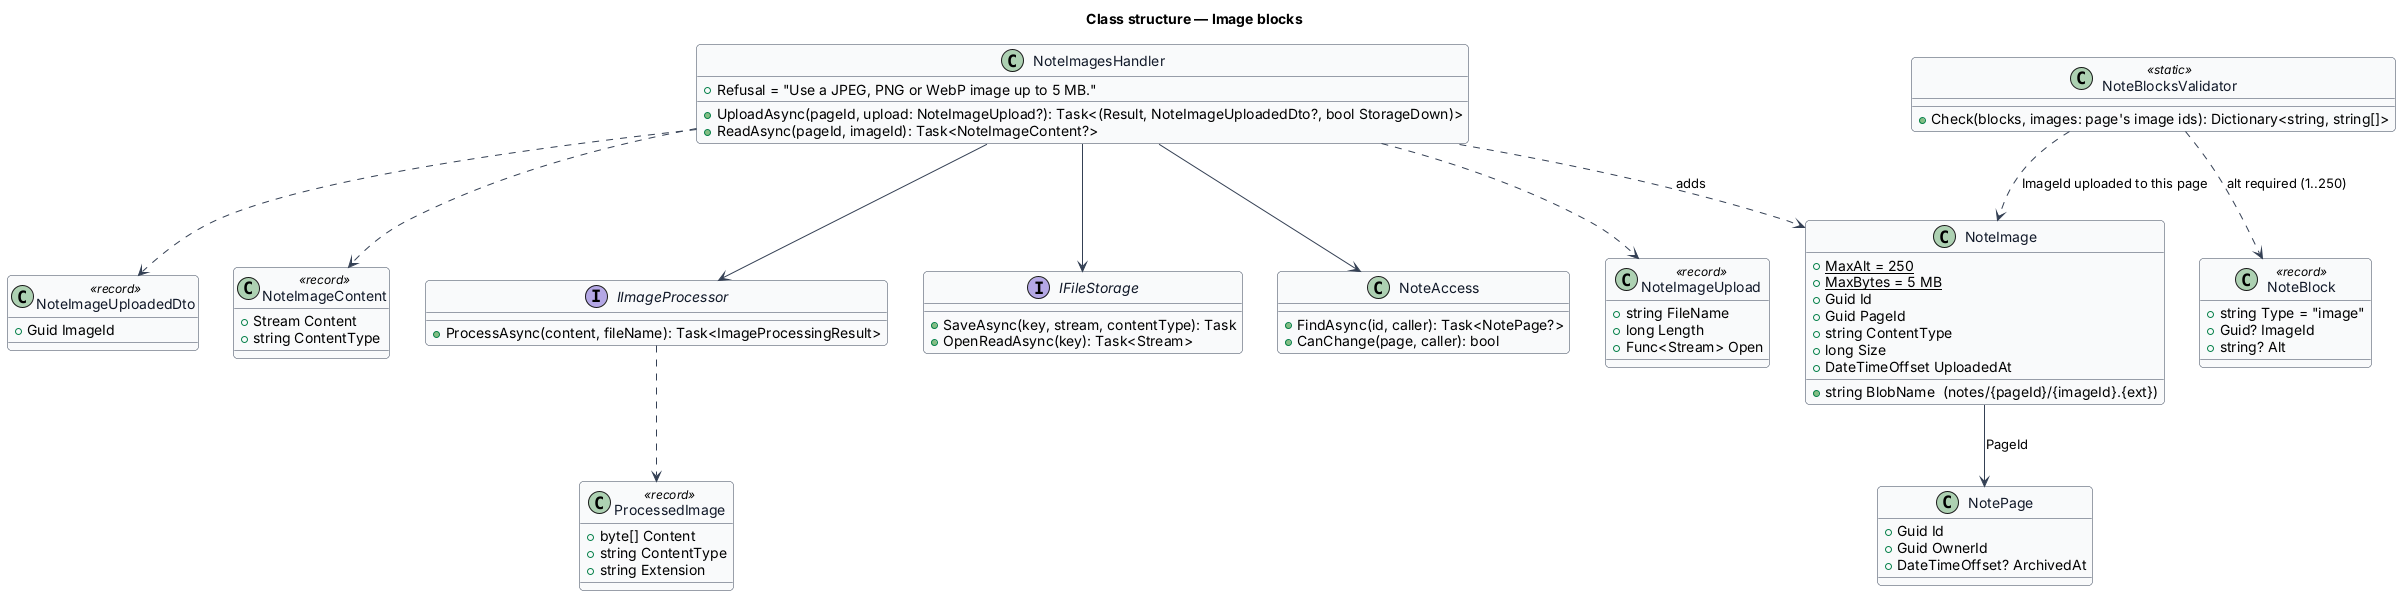

The diagram above was rendered by PlantUML. Its source (embedded in the PNG):
@startuml
skinparam backgroundColor #FFFFFF
skinparam shadowing false
skinparam roundcorner 8
skinparam defaultFontName Arial
skinparam ArrowColor #344054
skinparam class {
  BorderColor #344054
  FontColor #101828
  BackgroundColor #F9FAFB
}
title Class structure — Image blocks
class NotePage {
  +Guid Id
  +Guid OwnerId
  +DateTimeOffset? ArchivedAt
}
class NoteImage {
  +{static} MaxAlt = 250
  +{static} MaxBytes = 5 MB
  +Guid Id
  +Guid PageId
  +string BlobName  (notes/{pageId}/{imageId}.{ext})
  +string ContentType
  +long Size
  +DateTimeOffset UploadedAt
}
NoteImage --> NotePage : PageId
class NoteImagesHandler {
  +Refusal = "Use a JPEG, PNG or WebP image up to 5 MB."
  +UploadAsync(pageId, upload: NoteImageUpload?): Task<(Result, NoteImageUploadedDto?, bool StorageDown)>
  +ReadAsync(pageId, imageId): Task<NoteImageContent?>
}
class NoteImageUpload <<record>> {
  +string FileName
  +long Length
  +Func<Stream> Open
}
class NoteImageUploadedDto <<record>> {
  +Guid ImageId
}
class NoteImageContent <<record>> {
  +Stream Content
  +string ContentType
}
interface IImageProcessor {
  +ProcessAsync(content, fileName): Task<ImageProcessingResult>
}
class ProcessedImage <<record>> {
  +byte[] Content
  +string ContentType
  +string Extension
}
interface IFileStorage {
  +SaveAsync(key, stream, contentType): Task
  +OpenReadAsync(key): Task<Stream>
}
class NoteAccess {
  +FindAsync(id, caller): Task<NotePage?>
  +CanChange(page, caller): bool
}
class NoteBlock <<record>> {
  +string Type = "image"
  +Guid? ImageId
  +string? Alt
}
class NoteBlocksValidator <<static>> {
  +Check(blocks, images: page's image ids): Dictionary<string, string[]>
}
NoteImagesHandler --> NoteAccess
NoteImagesHandler --> IImageProcessor
IImageProcessor ..> ProcessedImage
NoteImagesHandler --> IFileStorage
NoteImagesHandler ..> NoteImageUpload
NoteImagesHandler ..> NoteImage : adds
NoteImagesHandler ..> NoteImageUploadedDto
NoteImagesHandler ..> NoteImageContent
NoteBlocksValidator ..> NoteBlock : alt required (1..250)
NoteBlocksValidator ..> NoteImage : ImageId uploaded to this page
@enduml